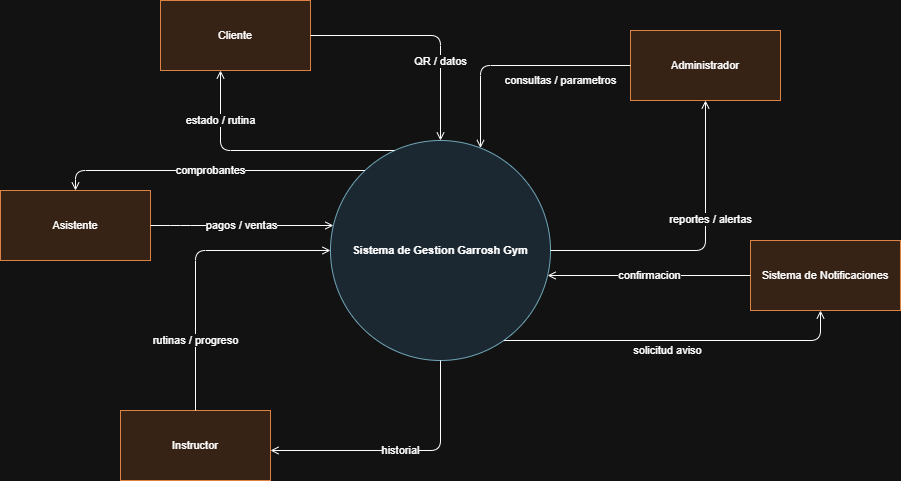

The diagram above was exported from draw.io. Its source (the exported page's mxGraphModel, read from the mxfile embedded in the PNG):
<mxGraphModel dx="1372" dy="801" grid="1" gridSize="10" guides="1" tooltips="1" connect="1" arrows="1" fold="1" page="1" pageScale="1" pageWidth="1600" pageHeight="1100" math="0" shadow="0">
  <root>
    <mxCell id="0" />
    <mxCell id="1" parent="0" />
    <mxCell id="P0" parent="1" style="ellipse;whiteSpace=wrap;html=1;fillColor=#DDEBF7;strokeColor=#2E6C80;fontStyle=1;fontSize=11;" value="Sistema de Gestion Garrosh Gym" vertex="1">
      <mxGeometry height="220" width="220" x="650" y="300" as="geometry" />
    </mxCell>
    <mxCell id="n1" parent="1" style="rounded=0;whiteSpace=wrap;html=1;fillColor=#FCE4D6;strokeColor=#C55A11;fontSize=11;" value="Cliente" vertex="1">
      <mxGeometry height="70" width="150" x="480" y="160" as="geometry" />
    </mxCell>
    <mxCell id="n2" parent="1" style="rounded=0;whiteSpace=wrap;html=1;fillColor=#FCE4D6;strokeColor=#C55A11;fontSize=11;" value="Asistente" vertex="1">
      <mxGeometry height="70" width="150" x="320" y="350" as="geometry" />
    </mxCell>
    <mxCell id="n3" parent="1" style="rounded=0;whiteSpace=wrap;html=1;fillColor=#FCE4D6;strokeColor=#C55A11;fontSize=11;" value="Instructor" vertex="1">
      <mxGeometry height="70" width="150" x="440" y="570" as="geometry" />
    </mxCell>
    <mxCell id="n4" parent="1" style="rounded=0;whiteSpace=wrap;html=1;fillColor=#FCE4D6;strokeColor=#C55A11;fontSize=11;" value="Administrador" vertex="1">
      <mxGeometry height="70" width="150" x="950" y="190" as="geometry" />
    </mxCell>
    <mxCell id="n5" parent="1" style="rounded=0;whiteSpace=wrap;html=1;fillColor=#FCE4D6;strokeColor=#C55A11;fontSize=11;" value="Sistema de Notificaciones" vertex="1">
      <mxGeometry height="70" width="150" x="1070" y="400" as="geometry" />
    </mxCell>
    <mxCell id="e6" edge="1" parent="1" source="n1" style="edgeStyle=orthogonalEdgeStyle;html=1;endArrow=open;" target="P0" value="QR / datos">
      <mxGeometry relative="1" x="0.3191" as="geometry">
        <mxPoint y="1" as="offset" />
      </mxGeometry>
    </mxCell>
    <mxCell id="e7" edge="1" parent="1" source="P0" style="edgeStyle=orthogonalEdgeStyle;html=1;endArrow=open;" target="n1" value="estado / rutina">
      <mxGeometry relative="1" x="0.6066" as="geometry">
        <mxPoint as="offset" />
        <Array as="points">
          <mxPoint x="540" y="310" />
        </Array>
      </mxGeometry>
    </mxCell>
    <mxCell id="e8" edge="1" parent="1" source="n2" style="edgeStyle=orthogonalEdgeStyle;html=1;endArrow=open;" target="P0" value="pagos / ventas">
      <mxGeometry relative="1" as="geometry">
        <Array as="points">
          <mxPoint x="500" y="385" />
          <mxPoint x="500" y="385" />
        </Array>
      </mxGeometry>
    </mxCell>
    <mxCell id="e9" edge="1" parent="1" source="P0" style="edgeStyle=orthogonalEdgeStyle;html=1;endArrow=open;" target="n2" value="comprobantes">
      <mxGeometry relative="1" as="geometry">
        <Array as="points">
          <mxPoint x="395" y="330" />
        </Array>
      </mxGeometry>
    </mxCell>
    <mxCell id="e10" edge="1" parent="1" source="n3" style="edgeStyle=orthogonalEdgeStyle;html=1;endArrow=open;" target="P0" value="rutinas / progreso">
      <mxGeometry relative="1" x="-0.5254" as="geometry">
        <mxPoint as="offset" />
        <Array as="points">
          <mxPoint x="515" y="410" />
        </Array>
      </mxGeometry>
    </mxCell>
    <mxCell id="e11" edge="1" parent="1" source="P0" style="edgeStyle=orthogonalEdgeStyle;html=1;endArrow=open;" target="n3" value="historial">
      <mxGeometry relative="1" as="geometry">
        <Array as="points">
          <mxPoint x="760" y="610" />
        </Array>
      </mxGeometry>
    </mxCell>
    <mxCell id="e12" edge="1" parent="1" source="n4" style="edgeStyle=orthogonalEdgeStyle;html=1;endArrow=open;" target="P0" value="consultas / parametros">
      <mxGeometry relative="1" x="-0.3979" y="15" as="geometry">
        <mxPoint as="offset" />
        <Array as="points">
          <mxPoint x="800" y="225" />
        </Array>
      </mxGeometry>
    </mxCell>
    <mxCell id="e13" edge="1" parent="1" source="P0" style="edgeStyle=orthogonalEdgeStyle;html=1;endArrow=open;" target="n4" value="reportes / alertas">
      <mxGeometry relative="1" x="0.2281" y="-5" as="geometry">
        <mxPoint y="1" as="offset" />
      </mxGeometry>
    </mxCell>
    <mxCell id="e14" edge="1" parent="1" source="P0" style="edgeStyle=orthogonalEdgeStyle;html=1;endArrow=open;" target="n5" value="solicitud aviso">
      <mxGeometry relative="1" x="-0.0567" y="-10" as="geometry">
        <mxPoint as="offset" />
        <Array as="points">
          <mxPoint x="1140" y="500" />
        </Array>
      </mxGeometry>
    </mxCell>
    <mxCell id="e15" edge="1" parent="1" source="n5" style="edgeStyle=orthogonalEdgeStyle;html=1;endArrow=open;" target="P0" value="confirmacion">
      <mxGeometry relative="1" as="geometry">
        <Array as="points">
          <mxPoint x="1070" y="430" />
          <mxPoint x="1070" y="430" />
        </Array>
      </mxGeometry>
    </mxCell>
  </root>
</mxGraphModel>